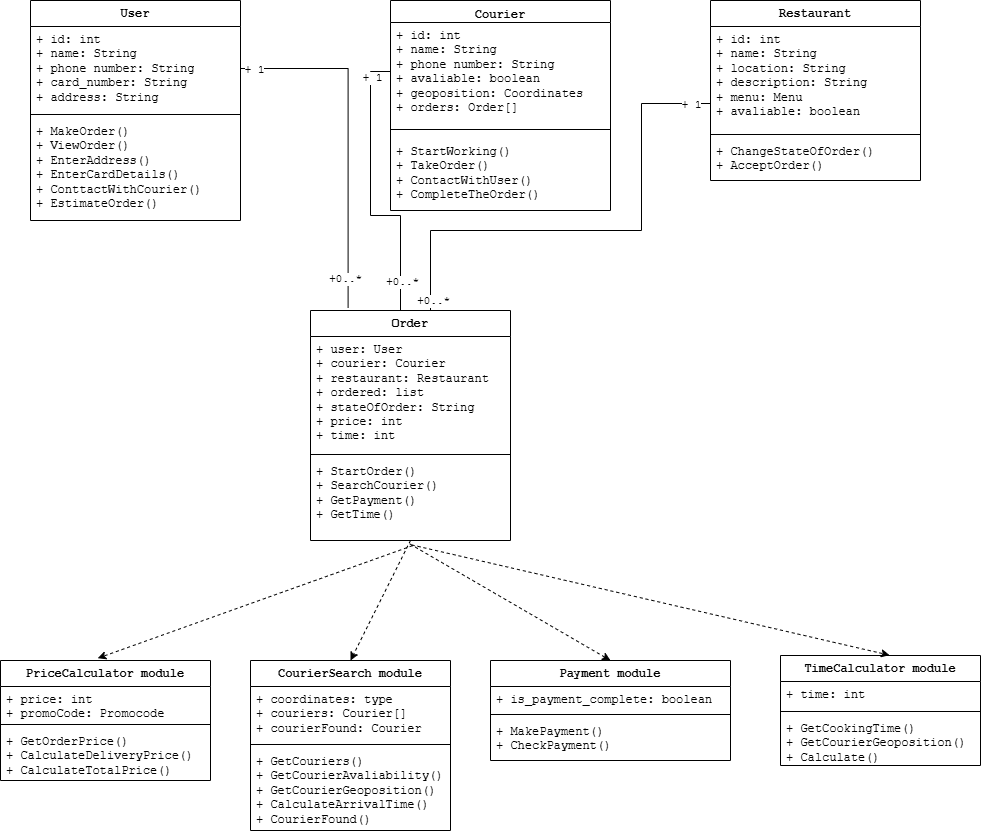

The diagram above was exported from draw.io. Its source (the exported page's mxGraphModel, read from the mxfile embedded in the PNG):
<mxGraphModel dx="1042" dy="577" grid="1" gridSize="10" guides="1" tooltips="1" connect="1" arrows="1" fold="1" page="1" pageScale="1" pageWidth="1169" pageHeight="1654" math="0" shadow="0">
  <root>
    <mxCell id="0" />
    <mxCell id="1" parent="0" />
    <mxCell id="bio5wwLQPr-O1TAGNoeF-1" value="TimeCalculator module" style="swimlane;fontStyle=1;align=center;verticalAlign=top;childLayout=stackLayout;horizontal=1;startSize=26;horizontalStack=0;resizeParent=1;resizeParentMax=0;resizeLast=0;collapsible=1;marginBottom=0;whiteSpace=wrap;html=1;fontFamily=Courier New;" parent="1" vertex="1">
      <mxGeometry x="830" y="875" width="200" height="110" as="geometry">
        <mxRectangle x="230" y="200" width="100" height="30" as="alternateBounds" />
      </mxGeometry>
    </mxCell>
    <mxCell id="bio5wwLQPr-O1TAGNoeF-2" value="+ time: int" style="text;strokeColor=none;fillColor=none;align=left;verticalAlign=top;spacingLeft=4;spacingRight=4;overflow=hidden;rotatable=0;points=[[0,0.5],[1,0.5]];portConstraint=eastwest;whiteSpace=wrap;html=1;fontFamily=Courier New;" parent="bio5wwLQPr-O1TAGNoeF-1" vertex="1">
      <mxGeometry y="26" width="200" height="26" as="geometry" />
    </mxCell>
    <mxCell id="bio5wwLQPr-O1TAGNoeF-3" value="" style="line;strokeWidth=1;fillColor=none;align=left;verticalAlign=middle;spacingTop=-1;spacingLeft=3;spacingRight=3;rotatable=0;labelPosition=right;points=[];portConstraint=eastwest;strokeColor=inherit;fontFamily=Courier New;" parent="bio5wwLQPr-O1TAGNoeF-1" vertex="1">
      <mxGeometry y="52" width="200" height="8" as="geometry" />
    </mxCell>
    <mxCell id="bio5wwLQPr-O1TAGNoeF-4" value="&lt;div&gt;+ GetCookingTime()&lt;br&gt;&lt;/div&gt;+ GetCourierGeoposition()&lt;div&gt;+ Calculate()&lt;/div&gt;" style="text;strokeColor=none;fillColor=none;align=left;verticalAlign=top;spacingLeft=4;spacingRight=4;overflow=hidden;rotatable=0;points=[[0,0.5],[1,0.5]];portConstraint=eastwest;whiteSpace=wrap;html=1;fontFamily=Courier New;" parent="bio5wwLQPr-O1TAGNoeF-1" vertex="1">
      <mxGeometry y="60" width="200" height="50" as="geometry" />
    </mxCell>
    <mxCell id="bio5wwLQPr-O1TAGNoeF-5" value="PriceCalculator module" style="swimlane;fontStyle=1;align=center;verticalAlign=top;childLayout=stackLayout;horizontal=1;startSize=26;horizontalStack=0;resizeParent=1;resizeParentMax=0;resizeLast=0;collapsible=1;marginBottom=0;whiteSpace=wrap;html=1;fontFamily=Courier New;" parent="1" vertex="1">
      <mxGeometry x="50" y="880" width="210" height="120" as="geometry" />
    </mxCell>
    <mxCell id="bio5wwLQPr-O1TAGNoeF-6" value="+ price: int&lt;div&gt;+ promoCode: Promocode&lt;/div&gt;" style="text;strokeColor=none;fillColor=none;align=left;verticalAlign=top;spacingLeft=4;spacingRight=4;overflow=hidden;rotatable=0;points=[[0,0.5],[1,0.5]];portConstraint=eastwest;whiteSpace=wrap;html=1;fontFamily=Courier New;" parent="bio5wwLQPr-O1TAGNoeF-5" vertex="1">
      <mxGeometry y="26" width="210" height="34" as="geometry" />
    </mxCell>
    <mxCell id="bio5wwLQPr-O1TAGNoeF-7" value="" style="line;strokeWidth=1;fillColor=none;align=left;verticalAlign=middle;spacingTop=-1;spacingLeft=3;spacingRight=3;rotatable=0;labelPosition=right;points=[];portConstraint=eastwest;strokeColor=inherit;fontFamily=Courier New;" parent="bio5wwLQPr-O1TAGNoeF-5" vertex="1">
      <mxGeometry y="60" width="210" height="8" as="geometry" />
    </mxCell>
    <mxCell id="bio5wwLQPr-O1TAGNoeF-8" value="+ GetOrderPrice()&lt;div&gt;+ CalculateDeliveryPrice()&lt;/div&gt;&lt;div&gt;+ CalculateTotalPrice()&lt;/div&gt;" style="text;strokeColor=none;fillColor=none;align=left;verticalAlign=top;spacingLeft=4;spacingRight=4;overflow=hidden;rotatable=0;points=[[0,0.5],[1,0.5]];portConstraint=eastwest;whiteSpace=wrap;html=1;fontFamily=Courier New;" parent="bio5wwLQPr-O1TAGNoeF-5" vertex="1">
      <mxGeometry y="68" width="210" height="52" as="geometry" />
    </mxCell>
    <mxCell id="bio5wwLQPr-O1TAGNoeF-9" value="CourierSearch module" style="swimlane;fontStyle=1;align=center;verticalAlign=top;childLayout=stackLayout;horizontal=1;startSize=26;horizontalStack=0;resizeParent=1;resizeParentMax=0;resizeLast=0;collapsible=1;marginBottom=0;whiteSpace=wrap;html=1;fontFamily=Courier New;" parent="1" vertex="1">
      <mxGeometry x="300" y="880" width="200" height="170" as="geometry" />
    </mxCell>
    <mxCell id="bio5wwLQPr-O1TAGNoeF-10" value="+ coordinates: type&lt;div&gt;+ couriers: Courier[]&lt;/div&gt;&lt;div&gt;+ courierFound: Courier&lt;/div&gt;" style="text;strokeColor=none;fillColor=none;align=left;verticalAlign=top;spacingLeft=4;spacingRight=4;overflow=hidden;rotatable=0;points=[[0,0.5],[1,0.5]];portConstraint=eastwest;whiteSpace=wrap;html=1;fontFamily=Courier New;" parent="bio5wwLQPr-O1TAGNoeF-9" vertex="1">
      <mxGeometry y="26" width="200" height="54" as="geometry" />
    </mxCell>
    <mxCell id="bio5wwLQPr-O1TAGNoeF-11" value="" style="line;strokeWidth=1;fillColor=none;align=left;verticalAlign=middle;spacingTop=-1;spacingLeft=3;spacingRight=3;rotatable=0;labelPosition=right;points=[];portConstraint=eastwest;strokeColor=inherit;fontFamily=Courier New;" parent="bio5wwLQPr-O1TAGNoeF-9" vertex="1">
      <mxGeometry y="80" width="200" height="8" as="geometry" />
    </mxCell>
    <mxCell id="bio5wwLQPr-O1TAGNoeF-12" value="&lt;div&gt;+ GetCouriers()&lt;br&gt;&lt;/div&gt;&lt;div&gt;+ GetCourierAvaliability()&lt;/div&gt;+ GetCourierGeoposition()&lt;div&gt;+ CalculateArrivalTime()&lt;/div&gt;&lt;div&gt;+ CourierFound()&lt;br&gt;&lt;/div&gt;" style="text;strokeColor=none;fillColor=none;align=left;verticalAlign=top;spacingLeft=4;spacingRight=4;overflow=hidden;rotatable=0;points=[[0,0.5],[1,0.5]];portConstraint=eastwest;whiteSpace=wrap;html=1;fontFamily=Courier New;" parent="bio5wwLQPr-O1TAGNoeF-9" vertex="1">
      <mxGeometry y="88" width="200" height="82" as="geometry" />
    </mxCell>
    <mxCell id="bio5wwLQPr-O1TAGNoeF-21" value="Payment module" style="swimlane;fontStyle=1;align=center;verticalAlign=top;childLayout=stackLayout;horizontal=1;startSize=26;horizontalStack=0;resizeParent=1;resizeParentMax=0;resizeLast=0;collapsible=1;marginBottom=0;whiteSpace=wrap;html=1;fontFamily=Courier New;" parent="1" vertex="1">
      <mxGeometry x="540" y="880" width="240" height="100" as="geometry" />
    </mxCell>
    <mxCell id="bio5wwLQPr-O1TAGNoeF-22" value="+ is_payment_complete: boolean" style="text;strokeColor=none;fillColor=none;align=left;verticalAlign=top;spacingLeft=4;spacingRight=4;overflow=hidden;rotatable=0;points=[[0,0.5],[1,0.5]];portConstraint=eastwest;whiteSpace=wrap;html=1;fontFamily=Courier New;" parent="bio5wwLQPr-O1TAGNoeF-21" vertex="1">
      <mxGeometry y="26" width="240" height="24" as="geometry" />
    </mxCell>
    <mxCell id="bio5wwLQPr-O1TAGNoeF-23" value="" style="line;strokeWidth=1;fillColor=none;align=left;verticalAlign=middle;spacingTop=-1;spacingLeft=3;spacingRight=3;rotatable=0;labelPosition=right;points=[];portConstraint=eastwest;strokeColor=inherit;fontFamily=Courier New;" parent="bio5wwLQPr-O1TAGNoeF-21" vertex="1">
      <mxGeometry y="50" width="240" height="8" as="geometry" />
    </mxCell>
    <mxCell id="bio5wwLQPr-O1TAGNoeF-24" value="&lt;div&gt;+ MakePayment()&lt;/div&gt;&lt;div&gt;+ CheckPayment()&lt;/div&gt;" style="text;strokeColor=none;fillColor=none;align=left;verticalAlign=top;spacingLeft=4;spacingRight=4;overflow=hidden;rotatable=0;points=[[0,0.5],[1,0.5]];portConstraint=eastwest;whiteSpace=wrap;html=1;fontFamily=Courier New;" parent="bio5wwLQPr-O1TAGNoeF-21" vertex="1">
      <mxGeometry y="58" width="240" height="42" as="geometry" />
    </mxCell>
    <mxCell id="bio5wwLQPr-O1TAGNoeF-25" value="Order" style="swimlane;fontStyle=1;align=center;verticalAlign=top;childLayout=stackLayout;horizontal=1;startSize=26;horizontalStack=0;resizeParent=1;resizeParentMax=0;resizeLast=0;collapsible=1;marginBottom=0;whiteSpace=wrap;html=1;fontFamily=Courier New;" parent="1" vertex="1">
      <mxGeometry x="360" y="530" width="200" height="230" as="geometry" />
    </mxCell>
    <mxCell id="bio5wwLQPr-O1TAGNoeF-26" value="+ user: User&lt;div&gt;+ courier: Courier&lt;br&gt;&lt;div&gt;&lt;div&gt;+ restaurant: Restaurant&lt;div&gt;+ ordered: list&lt;/div&gt;&lt;/div&gt;&lt;div&gt;+ stateOfOrder: String&lt;br&gt;&lt;/div&gt;&lt;div&gt;+ price: int&lt;/div&gt;&lt;div&gt;+ time: int&lt;/div&gt;&lt;/div&gt;&lt;div&gt;&lt;br&gt;&lt;/div&gt;&lt;/div&gt;" style="text;strokeColor=none;fillColor=none;align=left;verticalAlign=top;spacingLeft=4;spacingRight=4;overflow=hidden;rotatable=0;points=[[0,0.5],[1,0.5]];portConstraint=eastwest;whiteSpace=wrap;html=1;fontFamily=Courier New;" parent="bio5wwLQPr-O1TAGNoeF-25" vertex="1">
      <mxGeometry y="26" width="200" height="114" as="geometry" />
    </mxCell>
    <mxCell id="bio5wwLQPr-O1TAGNoeF-27" value="" style="line;strokeWidth=1;fillColor=none;align=left;verticalAlign=middle;spacingTop=-1;spacingLeft=3;spacingRight=3;rotatable=0;labelPosition=right;points=[];portConstraint=eastwest;strokeColor=inherit;fontFamily=Courier New;" parent="bio5wwLQPr-O1TAGNoeF-25" vertex="1">
      <mxGeometry y="140" width="200" height="8" as="geometry" />
    </mxCell>
    <mxCell id="bio5wwLQPr-O1TAGNoeF-28" value="+ StartOrder()&lt;div&gt;+ SearchCourier()&lt;/div&gt;&lt;div&gt;+ GetPayment()&lt;br&gt;&lt;/div&gt;&lt;div&gt;+ GetTime()&lt;/div&gt;&lt;div&gt;&lt;br&gt;&lt;/div&gt;" style="text;strokeColor=none;fillColor=none;align=left;verticalAlign=top;spacingLeft=4;spacingRight=4;overflow=hidden;rotatable=0;points=[[0,0.5],[1,0.5]];portConstraint=eastwest;whiteSpace=wrap;html=1;fontFamily=Courier New;" parent="bio5wwLQPr-O1TAGNoeF-25" vertex="1">
      <mxGeometry y="148" width="200" height="82" as="geometry" />
    </mxCell>
    <mxCell id="bio5wwLQPr-O1TAGNoeF-29" value="User" style="swimlane;fontStyle=1;align=center;verticalAlign=top;childLayout=stackLayout;horizontal=1;startSize=26;horizontalStack=0;resizeParent=1;resizeParentMax=0;resizeLast=0;collapsible=1;marginBottom=0;whiteSpace=wrap;html=1;fontFamily=Courier New;" parent="1" vertex="1">
      <mxGeometry x="80" y="220" width="210" height="220" as="geometry" />
    </mxCell>
    <mxCell id="bio5wwLQPr-O1TAGNoeF-30" value="&lt;div&gt;+ id: int&lt;/div&gt;+ name: String&lt;div&gt;+ phone number: String&lt;/div&gt;&lt;div&gt;+ card_number: String&lt;/div&gt;&lt;div&gt;+ address: String&lt;/div&gt;" style="text;strokeColor=none;fillColor=none;align=left;verticalAlign=top;spacingLeft=4;spacingRight=4;overflow=hidden;rotatable=0;points=[[0,0.5],[1,0.5]];portConstraint=eastwest;whiteSpace=wrap;html=1;fontFamily=Courier New;" parent="bio5wwLQPr-O1TAGNoeF-29" vertex="1">
      <mxGeometry y="26" width="210" height="84" as="geometry" />
    </mxCell>
    <mxCell id="bio5wwLQPr-O1TAGNoeF-31" value="" style="line;strokeWidth=1;fillColor=none;align=left;verticalAlign=middle;spacingTop=-1;spacingLeft=3;spacingRight=3;rotatable=0;labelPosition=right;points=[];portConstraint=eastwest;strokeColor=inherit;fontFamily=Courier New;" parent="bio5wwLQPr-O1TAGNoeF-29" vertex="1">
      <mxGeometry y="110" width="210" height="8" as="geometry" />
    </mxCell>
    <mxCell id="bio5wwLQPr-O1TAGNoeF-32" value="+ MakeOrder()&lt;div&gt;+ ViewOrder()&lt;/div&gt;&lt;div&gt;+ EnterAddress()&lt;br&gt;&lt;/div&gt;&lt;div&gt;+ EnterCardDetails()&lt;br&gt;&lt;/div&gt;&lt;div&gt;+ ConttactWithCourier()&lt;/div&gt;&lt;div&gt;+ EstimateOrder()&lt;br&gt;&lt;/div&gt;" style="text;strokeColor=none;fillColor=none;align=left;verticalAlign=top;spacingLeft=4;spacingRight=4;overflow=hidden;rotatable=0;points=[[0,0.5],[1,0.5]];portConstraint=eastwest;whiteSpace=wrap;html=1;fontFamily=Courier New;" parent="bio5wwLQPr-O1TAGNoeF-29" vertex="1">
      <mxGeometry y="118" width="210" height="102" as="geometry" />
    </mxCell>
    <mxCell id="bio5wwLQPr-O1TAGNoeF-33" value="Restaurant&lt;div&gt;&lt;br&gt;&lt;/div&gt;" style="swimlane;fontStyle=1;align=center;verticalAlign=top;childLayout=stackLayout;horizontal=1;startSize=26;horizontalStack=0;resizeParent=1;resizeParentMax=0;resizeLast=0;collapsible=1;marginBottom=0;whiteSpace=wrap;html=1;fontFamily=Courier New;" parent="1" vertex="1">
      <mxGeometry x="760" y="220" width="210" height="180" as="geometry" />
    </mxCell>
    <mxCell id="bio5wwLQPr-O1TAGNoeF-34" value="+ id: int&lt;div&gt;+ name: String&lt;/div&gt;&lt;div&gt;+ location: String&lt;/div&gt;&lt;div&gt;+ description: String&lt;/div&gt;&lt;div&gt;+ menu: Menu&lt;/div&gt;&lt;div&gt;+ avaliable: boolean&lt;/div&gt;" style="text;strokeColor=none;fillColor=none;align=left;verticalAlign=top;spacingLeft=4;spacingRight=4;overflow=hidden;rotatable=0;points=[[0,0.5],[1,0.5]];portConstraint=eastwest;whiteSpace=wrap;html=1;fontFamily=Courier New;" parent="bio5wwLQPr-O1TAGNoeF-33" vertex="1">
      <mxGeometry y="26" width="210" height="104" as="geometry" />
    </mxCell>
    <mxCell id="bio5wwLQPr-O1TAGNoeF-35" value="" style="line;strokeWidth=1;fillColor=none;align=left;verticalAlign=middle;spacingTop=-1;spacingLeft=3;spacingRight=3;rotatable=0;labelPosition=right;points=[];portConstraint=eastwest;strokeColor=inherit;fontFamily=Courier New;" parent="bio5wwLQPr-O1TAGNoeF-33" vertex="1">
      <mxGeometry y="130" width="210" height="8" as="geometry" />
    </mxCell>
    <mxCell id="bio5wwLQPr-O1TAGNoeF-36" value="+ ChangeStateOfOrder()&lt;div&gt;+ AcceptOrder()&lt;/div&gt;" style="text;strokeColor=none;fillColor=none;align=left;verticalAlign=top;spacingLeft=4;spacingRight=4;overflow=hidden;rotatable=0;points=[[0,0.5],[1,0.5]];portConstraint=eastwest;whiteSpace=wrap;html=1;fontFamily=Courier New;" parent="bio5wwLQPr-O1TAGNoeF-33" vertex="1">
      <mxGeometry y="138" width="210" height="42" as="geometry" />
    </mxCell>
    <mxCell id="bio5wwLQPr-O1TAGNoeF-37" value="&lt;font face=&quot;Courier New&quot;&gt;Courier&lt;/font&gt;" style="swimlane;fontStyle=1;align=center;verticalAlign=top;childLayout=stackLayout;horizontal=1;startSize=22;horizontalStack=0;resizeParent=1;resizeParentMax=0;resizeLast=0;collapsible=1;marginBottom=0;whiteSpace=wrap;html=1;" parent="1" vertex="1">
      <mxGeometry x="440" y="220" width="220" height="210" as="geometry" />
    </mxCell>
    <mxCell id="bio5wwLQPr-O1TAGNoeF-38" value="&lt;div&gt;+ id: int&lt;/div&gt;+ name: String&lt;div&gt;+ phone number: String&lt;/div&gt;&lt;div&gt;+ avaliable: boolean&lt;/div&gt;&lt;div&gt;+ geoposition: Coordinates&lt;/div&gt;&lt;div&gt;+ orders: Order[]&lt;/div&gt;" style="text;strokeColor=none;fillColor=none;align=left;verticalAlign=top;spacingLeft=4;spacingRight=4;overflow=hidden;rotatable=0;points=[[0,0.5],[1,0.5]];portConstraint=eastwest;whiteSpace=wrap;html=1;fontFamily=Courier New;" parent="bio5wwLQPr-O1TAGNoeF-37" vertex="1">
      <mxGeometry y="22" width="220" height="98" as="geometry" />
    </mxCell>
    <mxCell id="bio5wwLQPr-O1TAGNoeF-39" value="" style="line;strokeWidth=1;fillColor=none;align=left;verticalAlign=middle;spacingTop=-1;spacingLeft=3;spacingRight=3;rotatable=0;labelPosition=right;points=[];portConstraint=eastwest;strokeColor=inherit;fontFamily=Courier New;" parent="bio5wwLQPr-O1TAGNoeF-37" vertex="1">
      <mxGeometry y="120" width="220" height="18" as="geometry" />
    </mxCell>
    <mxCell id="bio5wwLQPr-O1TAGNoeF-40" value="&lt;div&gt;&lt;div&gt;+ StartWorking()&lt;/div&gt;&lt;/div&gt;&lt;div&gt;+ TakeOrder()&lt;/div&gt;&lt;div&gt;&lt;span style=&quot;background-color: initial;&quot;&gt;+ ContactWithUser()&lt;/span&gt;&lt;br&gt;&lt;/div&gt;&lt;div&gt;+ CompleteTheOrder()&lt;br&gt;&lt;/div&gt;&lt;div&gt;&lt;br&gt;&lt;/div&gt;" style="text;strokeColor=none;fillColor=none;align=left;verticalAlign=top;spacingLeft=4;spacingRight=4;overflow=hidden;rotatable=0;points=[[0,0.5],[1,0.5]];portConstraint=eastwest;whiteSpace=wrap;html=1;fontFamily=Courier New;" parent="bio5wwLQPr-O1TAGNoeF-37" vertex="1">
      <mxGeometry y="138" width="220" height="72" as="geometry" />
    </mxCell>
    <mxCell id="bio5wwLQPr-O1TAGNoeF-43" style="edgeStyle=orthogonalEdgeStyle;rounded=0;orthogonalLoop=1;jettySize=auto;html=1;exitX=1;exitY=0.5;exitDx=0;exitDy=0;entryX=0.188;entryY=-0.011;entryDx=0;entryDy=0;entryPerimeter=0;endArrow=none;endFill=0;fontFamily=Courier New;" parent="1" source="bio5wwLQPr-O1TAGNoeF-30" target="bio5wwLQPr-O1TAGNoeF-25" edge="1">
      <mxGeometry relative="1" as="geometry" />
    </mxCell>
    <mxCell id="bio5wwLQPr-O1TAGNoeF-44" value="+ 1" style="edgeLabel;html=1;align=center;verticalAlign=middle;resizable=0;points=[];fontFamily=Courier New;" parent="bio5wwLQPr-O1TAGNoeF-43" vertex="1" connectable="0">
      <mxGeometry x="-0.9234" y="-1" relative="1" as="geometry">
        <mxPoint as="offset" />
      </mxGeometry>
    </mxCell>
    <mxCell id="bio5wwLQPr-O1TAGNoeF-45" value="+0..*" style="edgeLabel;html=1;align=center;verticalAlign=middle;resizable=0;points=[];fontFamily=Courier New;" parent="bio5wwLQPr-O1TAGNoeF-43" vertex="1" connectable="0">
      <mxGeometry x="0.8325" y="-3" relative="1" as="geometry">
        <mxPoint as="offset" />
      </mxGeometry>
    </mxCell>
    <mxCell id="bio5wwLQPr-O1TAGNoeF-46" style="edgeStyle=orthogonalEdgeStyle;rounded=0;orthogonalLoop=1;jettySize=auto;html=1;exitX=0;exitY=0.5;exitDx=0;exitDy=0;entryX=0.45;entryY=0;entryDx=0;entryDy=0;entryPerimeter=0;endArrow=none;endFill=0;fontFamily=Courier New;" parent="1" source="bio5wwLQPr-O1TAGNoeF-38" target="bio5wwLQPr-O1TAGNoeF-25" edge="1">
      <mxGeometry relative="1" as="geometry" />
    </mxCell>
    <mxCell id="bio5wwLQPr-O1TAGNoeF-47" value="+ 1" style="edgeLabel;html=1;align=center;verticalAlign=middle;resizable=0;points=[];fontFamily=Courier New;" parent="bio5wwLQPr-O1TAGNoeF-46" vertex="1" connectable="0">
      <mxGeometry x="-0.8168" y="1" relative="1" as="geometry">
        <mxPoint as="offset" />
      </mxGeometry>
    </mxCell>
    <mxCell id="bio5wwLQPr-O1TAGNoeF-48" value="+0..*" style="edgeLabel;html=1;align=center;verticalAlign=middle;resizable=0;points=[];fontFamily=Courier New;" parent="bio5wwLQPr-O1TAGNoeF-46" vertex="1" connectable="0">
      <mxGeometry x="0.8015" y="1" relative="1" as="geometry">
        <mxPoint as="offset" />
      </mxGeometry>
    </mxCell>
    <mxCell id="bio5wwLQPr-O1TAGNoeF-50" style="edgeStyle=orthogonalEdgeStyle;rounded=0;orthogonalLoop=1;jettySize=auto;html=1;exitX=0;exitY=0.5;exitDx=0;exitDy=0;entryX=0.75;entryY=0;entryDx=0;entryDy=0;endArrow=none;endFill=0;fontFamily=Courier New;" parent="1" source="bio5wwLQPr-O1TAGNoeF-34" target="bio5wwLQPr-O1TAGNoeF-25" edge="1">
      <mxGeometry relative="1" as="geometry">
        <mxPoint x="480" y="520" as="targetPoint" />
        <Array as="points">
          <mxPoint x="691" y="323" />
          <mxPoint x="691" y="450" />
          <mxPoint x="480" y="450" />
        </Array>
      </mxGeometry>
    </mxCell>
    <mxCell id="bio5wwLQPr-O1TAGNoeF-51" value="+ 1" style="edgeLabel;html=1;align=center;verticalAlign=middle;resizable=0;points=[];fontFamily=Courier New;" parent="bio5wwLQPr-O1TAGNoeF-50" vertex="1" connectable="0">
      <mxGeometry x="-0.9036" y="1" relative="1" as="geometry">
        <mxPoint x="-19" as="offset" />
      </mxGeometry>
    </mxCell>
    <mxCell id="bio5wwLQPr-O1TAGNoeF-52" value="+0..*" style="edgeLabel;html=1;align=center;verticalAlign=middle;resizable=0;points=[];fontFamily=Courier New;" parent="bio5wwLQPr-O1TAGNoeF-50" vertex="1" connectable="0">
      <mxGeometry x="0.8826" y="2" relative="1" as="geometry">
        <mxPoint y="-8" as="offset" />
      </mxGeometry>
    </mxCell>
    <mxCell id="0I_vZLsfU7VHbxq0mPna-1" value="" style="endArrow=classic;html=1;rounded=0;exitX=0.498;exitY=1.044;exitDx=0;exitDy=0;exitPerimeter=0;entryX=0.5;entryY=0;entryDx=0;entryDy=0;dashed=1;" edge="1" parent="1" source="bio5wwLQPr-O1TAGNoeF-28" target="bio5wwLQPr-O1TAGNoeF-21">
      <mxGeometry width="50" height="50" relative="1" as="geometry">
        <mxPoint x="480" y="800" as="sourcePoint" />
        <mxPoint x="530" y="750" as="targetPoint" />
      </mxGeometry>
    </mxCell>
    <mxCell id="0I_vZLsfU7VHbxq0mPna-2" value="" style="endArrow=classic;html=1;rounded=0;exitX=0.506;exitY=1.054;exitDx=0;exitDy=0;exitPerimeter=0;entryX=0.545;entryY=-0.003;entryDx=0;entryDy=0;entryPerimeter=0;dashed=1;" edge="1" parent="1" source="bio5wwLQPr-O1TAGNoeF-28" target="bio5wwLQPr-O1TAGNoeF-1">
      <mxGeometry width="50" height="50" relative="1" as="geometry">
        <mxPoint x="480" y="800" as="sourcePoint" />
        <mxPoint x="530" y="750" as="targetPoint" />
      </mxGeometry>
    </mxCell>
    <mxCell id="0I_vZLsfU7VHbxq0mPna-3" value="" style="endArrow=classic;html=1;rounded=0;exitX=0.51;exitY=1.063;exitDx=0;exitDy=0;exitPerimeter=0;entryX=0.463;entryY=-0.019;entryDx=0;entryDy=0;entryPerimeter=0;dashed=1;" edge="1" parent="1" source="bio5wwLQPr-O1TAGNoeF-28" target="bio5wwLQPr-O1TAGNoeF-5">
      <mxGeometry width="50" height="50" relative="1" as="geometry">
        <mxPoint x="480" y="800" as="sourcePoint" />
        <mxPoint x="530" y="750" as="targetPoint" />
      </mxGeometry>
    </mxCell>
    <mxCell id="0I_vZLsfU7VHbxq0mPna-4" value="" style="endArrow=classic;html=1;rounded=0;exitX=0.5;exitY=1;exitDx=0;exitDy=0;exitPerimeter=0;entryX=0.5;entryY=0;entryDx=0;entryDy=0;dashed=1;" edge="1" parent="1" source="bio5wwLQPr-O1TAGNoeF-28" target="bio5wwLQPr-O1TAGNoeF-9">
      <mxGeometry width="50" height="50" relative="1" as="geometry">
        <mxPoint x="480" y="800" as="sourcePoint" />
        <mxPoint x="530" y="750" as="targetPoint" />
      </mxGeometry>
    </mxCell>
  </root>
</mxGraphModel>